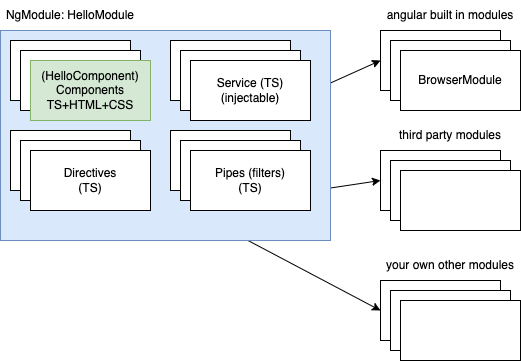

The diagram above was exported from draw.io. Its source (the exported page's mxGraphModel, read from the mxfile embedded in the PNG):
<mxGraphModel dx="1050" dy="483" grid="1" gridSize="10" guides="1" tooltips="1" connect="1" arrows="1" fold="1" page="1" pageScale="1" pageWidth="827" pageHeight="1169" math="0" shadow="0">
  <root>
    <mxCell id="0" />
    <mxCell id="1" parent="0" />
    <mxCell id="24" style="edgeStyle=none;html=1;exitX=1;exitY=0.25;exitDx=0;exitDy=0;entryX=0;entryY=0.5;entryDx=0;entryDy=0;" parent="1" source="2" target="16" edge="1">
      <mxGeometry relative="1" as="geometry" />
    </mxCell>
    <mxCell id="25" style="edgeStyle=none;html=1;exitX=1;exitY=0.75;exitDx=0;exitDy=0;entryX=0;entryY=0.5;entryDx=0;entryDy=0;" parent="1" source="2" target="20" edge="1">
      <mxGeometry relative="1" as="geometry" />
    </mxCell>
    <mxCell id="30" style="edgeStyle=none;html=1;exitX=0.75;exitY=1;exitDx=0;exitDy=0;entryX=0;entryY=0.5;entryDx=0;entryDy=0;" parent="1" source="2" target="26" edge="1">
      <mxGeometry relative="1" as="geometry" />
    </mxCell>
    <mxCell id="2" value="" style="rounded=0;whiteSpace=wrap;html=1;fillColor=#dae8fc;strokeColor=#6c8ebf;" parent="1" vertex="1">
      <mxGeometry x="230" y="60" width="330" height="210" as="geometry" />
    </mxCell>
    <mxCell id="3" value="NgModule: HelloModule" style="text;html=1;strokeColor=none;fillColor=none;align=center;verticalAlign=middle;whiteSpace=wrap;rounded=0;" parent="1" vertex="1">
      <mxGeometry x="230" y="30" width="140" height="30" as="geometry" />
    </mxCell>
    <mxCell id="4" value="" style="rounded=0;whiteSpace=wrap;html=1;" parent="1" vertex="1">
      <mxGeometry x="240" y="70" width="120" height="60" as="geometry" />
    </mxCell>
    <mxCell id="5" value="" style="rounded=0;whiteSpace=wrap;html=1;" parent="1" vertex="1">
      <mxGeometry x="250" y="80" width="120" height="60" as="geometry" />
    </mxCell>
    <mxCell id="6" value="(HelloComponent)&lt;br&gt;Components&lt;br&gt;TS+HTML+CSS" style="rounded=0;whiteSpace=wrap;html=1;fillColor=#d5e8d4;strokeColor=#82b366;" parent="1" vertex="1">
      <mxGeometry x="260" y="90" width="120" height="60" as="geometry" />
    </mxCell>
    <mxCell id="7" value="" style="rounded=0;whiteSpace=wrap;html=1;" parent="1" vertex="1">
      <mxGeometry x="400" y="70" width="120" height="60" as="geometry" />
    </mxCell>
    <mxCell id="8" value="" style="rounded=0;whiteSpace=wrap;html=1;" parent="1" vertex="1">
      <mxGeometry x="410" y="80" width="120" height="60" as="geometry" />
    </mxCell>
    <mxCell id="9" value="Service (TS)&lt;br&gt;(injectable)" style="rounded=0;whiteSpace=wrap;html=1;" parent="1" vertex="1">
      <mxGeometry x="420" y="90" width="120" height="60" as="geometry" />
    </mxCell>
    <mxCell id="10" value="" style="rounded=0;whiteSpace=wrap;html=1;" parent="1" vertex="1">
      <mxGeometry x="240" y="160" width="120" height="60" as="geometry" />
    </mxCell>
    <mxCell id="11" value="" style="rounded=0;whiteSpace=wrap;html=1;" parent="1" vertex="1">
      <mxGeometry x="250" y="170" width="120" height="60" as="geometry" />
    </mxCell>
    <mxCell id="12" value="Directives&lt;br&gt;(TS)" style="rounded=0;whiteSpace=wrap;html=1;" parent="1" vertex="1">
      <mxGeometry x="260" y="180" width="120" height="60" as="geometry" />
    </mxCell>
    <mxCell id="13" value="" style="rounded=0;whiteSpace=wrap;html=1;" parent="1" vertex="1">
      <mxGeometry x="400" y="160" width="120" height="60" as="geometry" />
    </mxCell>
    <mxCell id="14" value="" style="rounded=0;whiteSpace=wrap;html=1;" parent="1" vertex="1">
      <mxGeometry x="410" y="170" width="120" height="60" as="geometry" />
    </mxCell>
    <mxCell id="15" value="Pipes (filters)&lt;br&gt;(TS)" style="rounded=0;whiteSpace=wrap;html=1;" parent="1" vertex="1">
      <mxGeometry x="420" y="180" width="120" height="60" as="geometry" />
    </mxCell>
    <mxCell id="16" value="" style="rounded=0;whiteSpace=wrap;html=1;" parent="1" vertex="1">
      <mxGeometry x="610" y="60" width="120" height="60" as="geometry" />
    </mxCell>
    <mxCell id="17" value="" style="rounded=0;whiteSpace=wrap;html=1;" parent="1" vertex="1">
      <mxGeometry x="620" y="70" width="120" height="60" as="geometry" />
    </mxCell>
    <mxCell id="18" value="BrowserModule" style="rounded=0;whiteSpace=wrap;html=1;" parent="1" vertex="1">
      <mxGeometry x="630" y="80" width="120" height="60" as="geometry" />
    </mxCell>
    <mxCell id="19" value="angular built in modules" style="text;html=1;strokeColor=none;fillColor=none;align=center;verticalAlign=middle;whiteSpace=wrap;rounded=0;" parent="1" vertex="1">
      <mxGeometry x="610" y="30" width="140" height="30" as="geometry" />
    </mxCell>
    <mxCell id="20" value="" style="rounded=0;whiteSpace=wrap;html=1;" parent="1" vertex="1">
      <mxGeometry x="610" y="180" width="120" height="60" as="geometry" />
    </mxCell>
    <mxCell id="21" value="" style="rounded=0;whiteSpace=wrap;html=1;" parent="1" vertex="1">
      <mxGeometry x="620" y="190" width="120" height="60" as="geometry" />
    </mxCell>
    <mxCell id="22" value="" style="rounded=0;whiteSpace=wrap;html=1;" parent="1" vertex="1">
      <mxGeometry x="630" y="200" width="120" height="60" as="geometry" />
    </mxCell>
    <mxCell id="23" value="third party modules" style="text;html=1;strokeColor=none;fillColor=none;align=center;verticalAlign=middle;whiteSpace=wrap;rounded=0;" parent="1" vertex="1">
      <mxGeometry x="610" y="150" width="140" height="30" as="geometry" />
    </mxCell>
    <mxCell id="26" value="" style="rounded=0;whiteSpace=wrap;html=1;" parent="1" vertex="1">
      <mxGeometry x="610" y="310" width="120" height="60" as="geometry" />
    </mxCell>
    <mxCell id="27" value="" style="rounded=0;whiteSpace=wrap;html=1;" parent="1" vertex="1">
      <mxGeometry x="620" y="320" width="120" height="60" as="geometry" />
    </mxCell>
    <mxCell id="28" value="" style="rounded=0;whiteSpace=wrap;html=1;" parent="1" vertex="1">
      <mxGeometry x="630" y="330" width="120" height="60" as="geometry" />
    </mxCell>
    <mxCell id="29" value="your own other modules" style="text;html=1;strokeColor=none;fillColor=none;align=center;verticalAlign=middle;whiteSpace=wrap;rounded=0;" parent="1" vertex="1">
      <mxGeometry x="610" y="280" width="140" height="30" as="geometry" />
    </mxCell>
  </root>
</mxGraphModel>